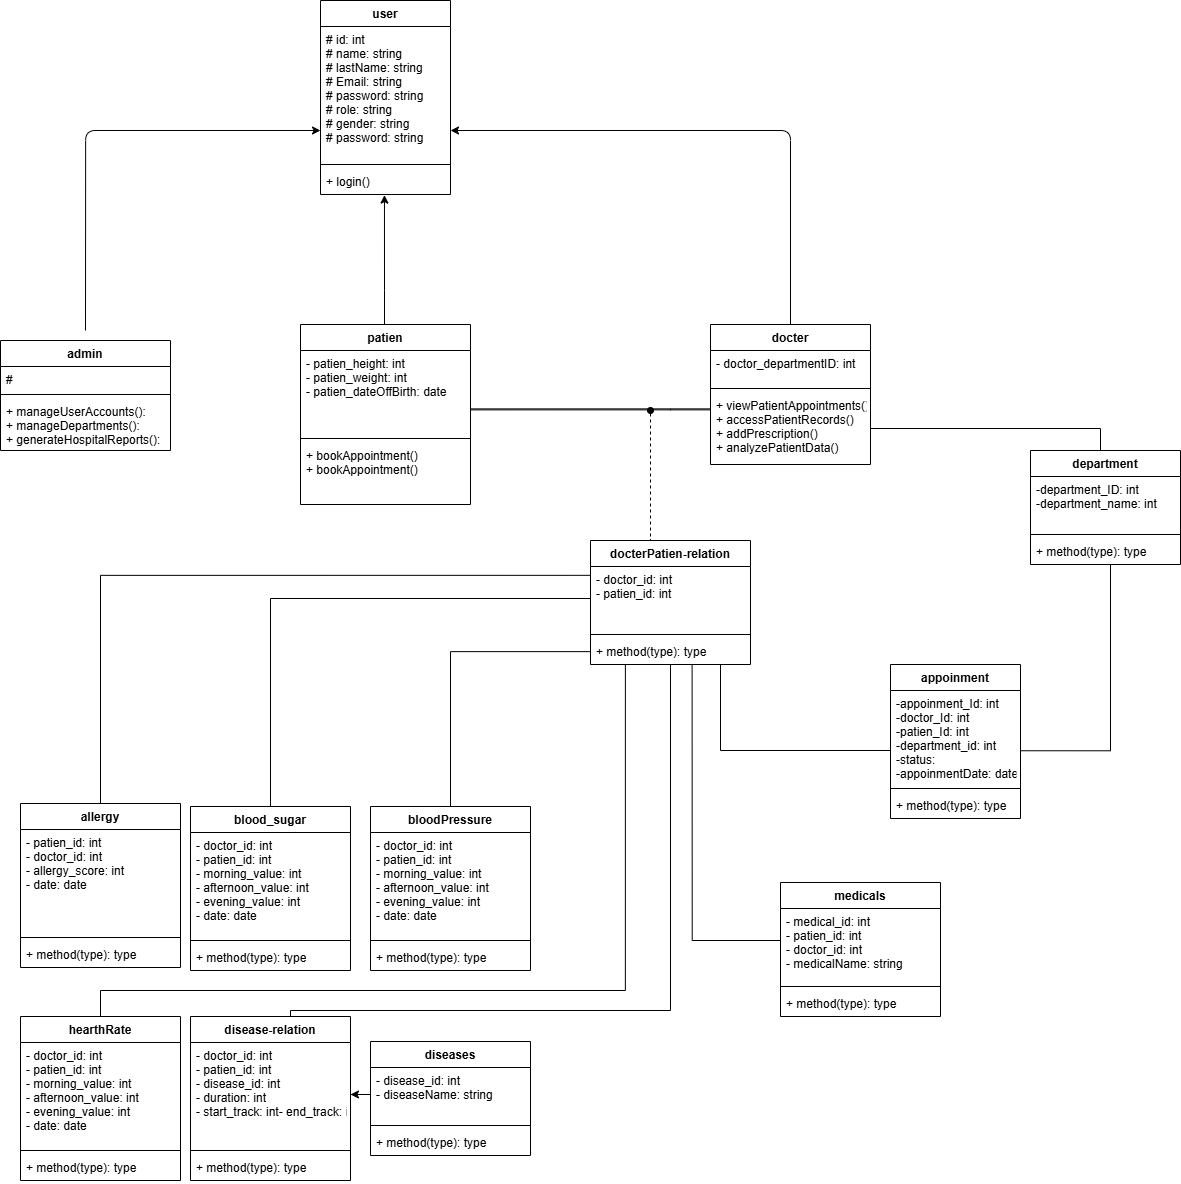

The diagram above was exported from draw.io. Its source (the exported page's mxGraphModel, read from the mxfile embedded in the PNG):
<mxGraphModel dx="3000" dy="2726" grid="1" gridSize="10" guides="1" tooltips="1" connect="1" arrows="1" fold="1" page="1" pageScale="1" pageWidth="850" pageHeight="1100" math="0" shadow="0">
  <root>
    <mxCell id="0" />
    <mxCell id="1" parent="0" />
    <mxCell id="2" value="user" style="swimlane;fontStyle=1;align=center;verticalAlign=top;childLayout=stackLayout;horizontal=1;startSize=26;horizontalStack=0;resizeParent=1;resizeParentMax=0;resizeLast=0;collapsible=1;marginBottom=0;" parent="1" vertex="1">
      <mxGeometry x="610" y="-590" width="130" height="194" as="geometry">
        <mxRectangle x="340" y="40" width="70" height="30" as="alternateBounds" />
      </mxGeometry>
    </mxCell>
    <mxCell id="3" value="# id: int&#10;# name: string&#10;# lastName: string&#10;# Email: string&#10;# password: string&#10;# role: string&#10;# gender: string&#10;# password: string" style="text;strokeColor=none;fillColor=none;align=left;verticalAlign=top;spacingLeft=4;spacingRight=4;overflow=hidden;rotatable=0;points=[[0,0.5],[1,0.5]];portConstraint=eastwest;" parent="2" vertex="1">
      <mxGeometry y="26" width="130" height="134" as="geometry" />
    </mxCell>
    <mxCell id="4" value="" style="line;strokeWidth=1;fillColor=none;align=left;verticalAlign=middle;spacingTop=-1;spacingLeft=3;spacingRight=3;rotatable=0;labelPosition=right;points=[];portConstraint=eastwest;strokeColor=inherit;" parent="2" vertex="1">
      <mxGeometry y="160" width="130" height="8" as="geometry" />
    </mxCell>
    <mxCell id="5" value="+ login()" style="text;strokeColor=none;fillColor=none;align=left;verticalAlign=top;spacingLeft=4;spacingRight=4;overflow=hidden;rotatable=0;points=[[0,0.5],[1,0.5]];portConstraint=eastwest;" parent="2" vertex="1">
      <mxGeometry y="168" width="130" height="26" as="geometry" />
    </mxCell>
    <mxCell id="39" style="edgeStyle=orthogonalEdgeStyle;html=1;" parent="1" edge="1">
      <mxGeometry relative="1" as="geometry">
        <Array as="points">
          <mxPoint x="375" y="-460" />
          <mxPoint x="610" y="-460" />
        </Array>
        <mxPoint x="610" y="-460" as="targetPoint" />
        <mxPoint x="375" y="-260" as="sourcePoint" />
      </mxGeometry>
    </mxCell>
    <mxCell id="14" value="admin" style="swimlane;fontStyle=1;align=center;verticalAlign=top;childLayout=stackLayout;horizontal=1;startSize=26;horizontalStack=0;resizeParent=1;resizeParentMax=0;resizeLast=0;collapsible=1;marginBottom=0;" parent="1" vertex="1">
      <mxGeometry x="290" y="-250" width="170" height="110" as="geometry">
        <mxRectangle x="340" y="40" width="70" height="30" as="alternateBounds" />
      </mxGeometry>
    </mxCell>
    <mxCell id="15" value="#" style="text;strokeColor=none;fillColor=none;align=left;verticalAlign=top;spacingLeft=4;spacingRight=4;overflow=hidden;rotatable=0;points=[[0,0.5],[1,0.5]];portConstraint=eastwest;" parent="14" vertex="1">
      <mxGeometry y="26" width="170" height="24" as="geometry" />
    </mxCell>
    <mxCell id="16" value="" style="line;strokeWidth=1;fillColor=none;align=left;verticalAlign=middle;spacingTop=-1;spacingLeft=3;spacingRight=3;rotatable=0;labelPosition=right;points=[];portConstraint=eastwest;strokeColor=inherit;" parent="14" vertex="1">
      <mxGeometry y="50" width="170" height="8" as="geometry" />
    </mxCell>
    <mxCell id="17" value="+ manageUserAccounts(): &#10;+ manageDepartments(): &#10;+ generateHospitalReports(): " style="text;strokeColor=none;fillColor=none;align=left;verticalAlign=top;spacingLeft=4;spacingRight=4;overflow=hidden;rotatable=0;points=[[0,0.5],[1,0.5]];portConstraint=eastwest;" parent="14" vertex="1">
      <mxGeometry y="58" width="170" height="52" as="geometry" />
    </mxCell>
    <mxCell id="42" style="edgeStyle=orthogonalEdgeStyle;html=1;" parent="1" source="18" target="3" edge="1">
      <mxGeometry relative="1" as="geometry">
        <Array as="points">
          <mxPoint x="1080" y="-460" />
        </Array>
      </mxGeometry>
    </mxCell>
    <mxCell id="18" value="docter" style="swimlane;fontStyle=1;align=center;verticalAlign=top;childLayout=stackLayout;horizontal=1;startSize=26;horizontalStack=0;resizeParent=1;resizeParentMax=0;resizeLast=0;collapsible=1;marginBottom=0;" parent="1" vertex="1">
      <mxGeometry x="1000" y="-266" width="160" height="140" as="geometry">
        <mxRectangle x="340" y="40" width="70" height="30" as="alternateBounds" />
      </mxGeometry>
    </mxCell>
    <mxCell id="19" value="- doctor_departmentID: int&#10;" style="text;strokeColor=none;fillColor=none;align=left;verticalAlign=top;spacingLeft=4;spacingRight=4;overflow=hidden;rotatable=0;points=[[0,0.5],[1,0.5]];portConstraint=eastwest;" parent="18" vertex="1">
      <mxGeometry y="26" width="160" height="34" as="geometry" />
    </mxCell>
    <mxCell id="20" value="" style="line;strokeWidth=1;fillColor=none;align=left;verticalAlign=middle;spacingTop=-1;spacingLeft=3;spacingRight=3;rotatable=0;labelPosition=right;points=[];portConstraint=eastwest;strokeColor=inherit;" parent="18" vertex="1">
      <mxGeometry y="60" width="160" height="8" as="geometry" />
    </mxCell>
    <mxCell id="21" value="+ viewPatientAppointments()&#10;+ accessPatientRecords()&#10;+ addPrescription()&#10;+ analyzePatientData()" style="text;strokeColor=none;fillColor=none;align=left;verticalAlign=top;spacingLeft=4;spacingRight=4;overflow=hidden;rotatable=0;points=[[0,0.5],[1,0.5]];portConstraint=eastwest;" parent="18" vertex="1">
      <mxGeometry y="68" width="160" height="72" as="geometry" />
    </mxCell>
    <mxCell id="26" value="patien" style="swimlane;fontStyle=1;align=center;verticalAlign=top;childLayout=stackLayout;horizontal=1;startSize=26;horizontalStack=0;resizeParent=1;resizeParentMax=0;resizeLast=0;collapsible=1;marginBottom=0;" parent="1" vertex="1">
      <mxGeometry x="590" y="-266" width="170" height="180" as="geometry">
        <mxRectangle x="340" y="40" width="70" height="30" as="alternateBounds" />
      </mxGeometry>
    </mxCell>
    <mxCell id="27" value="- patien_height: int&#10;- patien_weight: int&#10;- patien_dateOffBirth: date&#10;" style="text;strokeColor=none;fillColor=none;align=left;verticalAlign=top;spacingLeft=4;spacingRight=4;overflow=hidden;rotatable=0;points=[[0,0.5],[1,0.5]];portConstraint=eastwest;" parent="26" vertex="1">
      <mxGeometry y="26" width="170" height="84" as="geometry" />
    </mxCell>
    <mxCell id="28" value="" style="line;strokeWidth=1;fillColor=none;align=left;verticalAlign=middle;spacingTop=-1;spacingLeft=3;spacingRight=3;rotatable=0;labelPosition=right;points=[];portConstraint=eastwest;strokeColor=inherit;" parent="26" vertex="1">
      <mxGeometry y="110" width="170" height="8" as="geometry" />
    </mxCell>
    <mxCell id="29" value="+ bookAppointment()&#10;+ bookAppointment()" style="text;strokeColor=none;fillColor=none;align=left;verticalAlign=top;spacingLeft=4;spacingRight=4;overflow=hidden;rotatable=0;points=[[0,0.5],[1,0.5]];portConstraint=eastwest;" parent="26" vertex="1">
      <mxGeometry y="118" width="170" height="62" as="geometry" />
    </mxCell>
    <mxCell id="30" value="docterPatien-relation" style="swimlane;fontStyle=1;align=center;verticalAlign=top;childLayout=stackLayout;horizontal=1;startSize=26;horizontalStack=0;resizeParent=1;resizeParentMax=0;resizeLast=0;collapsible=1;marginBottom=0;" parent="1" vertex="1">
      <mxGeometry x="880" y="-50" width="160" height="124" as="geometry">
        <mxRectangle x="340" y="40" width="70" height="30" as="alternateBounds" />
      </mxGeometry>
    </mxCell>
    <mxCell id="31" value="- doctor_id: int&#10;- patien_id: int" style="text;strokeColor=none;fillColor=none;align=left;verticalAlign=top;spacingLeft=4;spacingRight=4;overflow=hidden;rotatable=0;points=[[0,0.5],[1,0.5]];portConstraint=eastwest;" parent="30" vertex="1">
      <mxGeometry y="26" width="160" height="64" as="geometry" />
    </mxCell>
    <mxCell id="32" value="" style="line;strokeWidth=1;fillColor=none;align=left;verticalAlign=middle;spacingTop=-1;spacingLeft=3;spacingRight=3;rotatable=0;labelPosition=right;points=[];portConstraint=eastwest;strokeColor=inherit;" parent="30" vertex="1">
      <mxGeometry y="90" width="160" height="8" as="geometry" />
    </mxCell>
    <mxCell id="33" value="+ method(type): type" style="text;strokeColor=none;fillColor=none;align=left;verticalAlign=top;spacingLeft=4;spacingRight=4;overflow=hidden;rotatable=0;points=[[0,0.5],[1,0.5]];portConstraint=eastwest;" parent="30" vertex="1">
      <mxGeometry y="98" width="160" height="26" as="geometry" />
    </mxCell>
    <mxCell id="48" value="department" style="swimlane;fontStyle=1;align=center;verticalAlign=top;childLayout=stackLayout;horizontal=1;startSize=26;horizontalStack=0;resizeParent=1;resizeParentMax=0;resizeLast=0;collapsible=1;marginBottom=0;" parent="1" vertex="1">
      <mxGeometry x="1320" y="-140" width="150" height="114" as="geometry">
        <mxRectangle x="340" y="40" width="70" height="30" as="alternateBounds" />
      </mxGeometry>
    </mxCell>
    <mxCell id="49" value="-department_ID: int&#10;-department_name: int" style="text;strokeColor=none;fillColor=none;align=left;verticalAlign=top;spacingLeft=4;spacingRight=4;overflow=hidden;rotatable=0;points=[[0,0.5],[1,0.5]];portConstraint=eastwest;" parent="48" vertex="1">
      <mxGeometry y="26" width="150" height="54" as="geometry" />
    </mxCell>
    <mxCell id="50" value="" style="line;strokeWidth=1;fillColor=none;align=left;verticalAlign=middle;spacingTop=-1;spacingLeft=3;spacingRight=3;rotatable=0;labelPosition=right;points=[];portConstraint=eastwest;strokeColor=inherit;" parent="48" vertex="1">
      <mxGeometry y="80" width="150" height="8" as="geometry" />
    </mxCell>
    <mxCell id="51" value="+ method(type): type" style="text;strokeColor=none;fillColor=none;align=left;verticalAlign=top;spacingLeft=4;spacingRight=4;overflow=hidden;rotatable=0;points=[[0,0.5],[1,0.5]];portConstraint=eastwest;" parent="48" vertex="1">
      <mxGeometry y="88" width="150" height="26" as="geometry" />
    </mxCell>
    <mxCell id="55" value="appoinment" style="swimlane;fontStyle=1;align=center;verticalAlign=top;childLayout=stackLayout;horizontal=1;startSize=26;horizontalStack=0;resizeParent=1;resizeParentMax=0;resizeLast=0;collapsible=1;marginBottom=0;" parent="1" vertex="1">
      <mxGeometry x="1180" y="74" width="130" height="154" as="geometry">
        <mxRectangle x="340" y="40" width="70" height="30" as="alternateBounds" />
      </mxGeometry>
    </mxCell>
    <mxCell id="56" value="-appoinment_Id: int&#10;-doctor_Id: int&#10;-patien_Id: int&#10;-department_id: int&#10;-status:&#10;-appoinmentDate: date&#10;" style="text;strokeColor=none;fillColor=none;align=left;verticalAlign=top;spacingLeft=4;spacingRight=4;overflow=hidden;rotatable=0;points=[[0,0.5],[1,0.5]];portConstraint=eastwest;" parent="55" vertex="1">
      <mxGeometry y="26" width="130" height="94" as="geometry" />
    </mxCell>
    <mxCell id="57" value="" style="line;strokeWidth=1;fillColor=none;align=left;verticalAlign=middle;spacingTop=-1;spacingLeft=3;spacingRight=3;rotatable=0;labelPosition=right;points=[];portConstraint=eastwest;strokeColor=inherit;" parent="55" vertex="1">
      <mxGeometry y="120" width="130" height="8" as="geometry" />
    </mxCell>
    <mxCell id="58" value="+ method(type): type" style="text;strokeColor=none;fillColor=none;align=left;verticalAlign=top;spacingLeft=4;spacingRight=4;overflow=hidden;rotatable=0;points=[[0,0.5],[1,0.5]];portConstraint=eastwest;" parent="55" vertex="1">
      <mxGeometry y="128" width="130" height="26" as="geometry" />
    </mxCell>
    <mxCell id="61" value="diseases" style="swimlane;fontStyle=1;align=center;verticalAlign=top;childLayout=stackLayout;horizontal=1;startSize=26;horizontalStack=0;resizeParent=1;resizeParentMax=0;resizeLast=0;collapsible=1;marginBottom=0;" parent="1" vertex="1">
      <mxGeometry x="660" y="451" width="160" height="114" as="geometry">
        <mxRectangle x="340" y="40" width="70" height="30" as="alternateBounds" />
      </mxGeometry>
    </mxCell>
    <mxCell id="62" value="- disease_id: int&#10;- diseaseName: string" style="text;strokeColor=none;fillColor=none;align=left;verticalAlign=top;spacingLeft=4;spacingRight=4;overflow=hidden;rotatable=0;points=[[0,0.5],[1,0.5]];portConstraint=eastwest;" parent="61" vertex="1">
      <mxGeometry y="26" width="160" height="54" as="geometry" />
    </mxCell>
    <mxCell id="63" value="" style="line;strokeWidth=1;fillColor=none;align=left;verticalAlign=middle;spacingTop=-1;spacingLeft=3;spacingRight=3;rotatable=0;labelPosition=right;points=[];portConstraint=eastwest;strokeColor=inherit;" parent="61" vertex="1">
      <mxGeometry y="80" width="160" height="8" as="geometry" />
    </mxCell>
    <mxCell id="64" value="+ method(type): type" style="text;strokeColor=none;fillColor=none;align=left;verticalAlign=top;spacingLeft=4;spacingRight=4;overflow=hidden;rotatable=0;points=[[0,0.5],[1,0.5]];portConstraint=eastwest;" parent="61" vertex="1">
      <mxGeometry y="88" width="160" height="26" as="geometry" />
    </mxCell>
    <mxCell id="Sy08YTVlvjp1x487_nP5-129" style="edgeStyle=orthogonalEdgeStyle;rounded=0;orthogonalLoop=1;jettySize=auto;html=1;endArrow=none;startFill=0;" parent="1" source="65" target="33" edge="1">
      <mxGeometry relative="1" as="geometry">
        <mxPoint x="950" y="80.00000000000023" as="targetPoint" />
        <Array as="points">
          <mxPoint x="580" y="420" />
          <mxPoint x="960" y="420" />
        </Array>
      </mxGeometry>
    </mxCell>
    <mxCell id="65" value="disease-relation" style="swimlane;fontStyle=1;align=center;verticalAlign=top;childLayout=stackLayout;horizontal=1;startSize=26;horizontalStack=0;resizeParent=1;resizeParentMax=0;resizeLast=0;collapsible=1;marginBottom=0;" parent="1" vertex="1">
      <mxGeometry x="480" y="426" width="160" height="164" as="geometry">
        <mxRectangle x="340" y="40" width="70" height="30" as="alternateBounds" />
      </mxGeometry>
    </mxCell>
    <mxCell id="66" value="- doctor_id: int&#10;- patien_id: int&#10;- disease_id: int&#10;- duration: int&#10;- start_track: int- end_track: int" style="text;strokeColor=none;fillColor=none;align=left;verticalAlign=top;spacingLeft=4;spacingRight=4;overflow=hidden;rotatable=0;points=[[0,0.5],[1,0.5]];portConstraint=eastwest;" parent="65" vertex="1">
      <mxGeometry y="26" width="160" height="104" as="geometry" />
    </mxCell>
    <mxCell id="67" value="" style="line;strokeWidth=1;fillColor=none;align=left;verticalAlign=middle;spacingTop=-1;spacingLeft=3;spacingRight=3;rotatable=0;labelPosition=right;points=[];portConstraint=eastwest;strokeColor=inherit;" parent="65" vertex="1">
      <mxGeometry y="130" width="160" height="8" as="geometry" />
    </mxCell>
    <mxCell id="68" value="+ method(type): type" style="text;strokeColor=none;fillColor=none;align=left;verticalAlign=top;spacingLeft=4;spacingRight=4;overflow=hidden;rotatable=0;points=[[0,0.5],[1,0.5]];portConstraint=eastwest;" parent="65" vertex="1">
      <mxGeometry y="138" width="160" height="26" as="geometry" />
    </mxCell>
    <mxCell id="71" value="medicals" style="swimlane;fontStyle=1;align=center;verticalAlign=top;childLayout=stackLayout;horizontal=1;startSize=26;horizontalStack=0;resizeParent=1;resizeParentMax=0;resizeLast=0;collapsible=1;marginBottom=0;" parent="1" vertex="1">
      <mxGeometry x="1070" y="292" width="160" height="134" as="geometry">
        <mxRectangle x="340" y="40" width="70" height="30" as="alternateBounds" />
      </mxGeometry>
    </mxCell>
    <mxCell id="72" value="- medical_id: int&#10;- patien_id: int&#10;- doctor_id: int&#10;- medicalName: string" style="text;strokeColor=none;fillColor=none;align=left;verticalAlign=top;spacingLeft=4;spacingRight=4;overflow=hidden;rotatable=0;points=[[0,0.5],[1,0.5]];portConstraint=eastwest;" parent="71" vertex="1">
      <mxGeometry y="26" width="160" height="74" as="geometry" />
    </mxCell>
    <mxCell id="73" value="" style="line;strokeWidth=1;fillColor=none;align=left;verticalAlign=middle;spacingTop=-1;spacingLeft=3;spacingRight=3;rotatable=0;labelPosition=right;points=[];portConstraint=eastwest;strokeColor=inherit;" parent="71" vertex="1">
      <mxGeometry y="100" width="160" height="8" as="geometry" />
    </mxCell>
    <mxCell id="74" value="+ method(type): type" style="text;strokeColor=none;fillColor=none;align=left;verticalAlign=top;spacingLeft=4;spacingRight=4;overflow=hidden;rotatable=0;points=[[0,0.5],[1,0.5]];portConstraint=eastwest;" parent="71" vertex="1">
      <mxGeometry y="108" width="160" height="26" as="geometry" />
    </mxCell>
    <mxCell id="Sy08YTVlvjp1x487_nP5-131" style="edgeStyle=orthogonalEdgeStyle;rounded=0;orthogonalLoop=1;jettySize=auto;html=1;entryX=0;entryY=0.5;entryDx=0;entryDy=0;endArrow=none;startFill=0;" parent="1" source="92" target="31" edge="1">
      <mxGeometry relative="1" as="geometry" />
    </mxCell>
    <mxCell id="92" value="blood_sugar" style="swimlane;fontStyle=1;align=center;verticalAlign=top;childLayout=stackLayout;horizontal=1;startSize=26;horizontalStack=0;resizeParent=1;resizeParentMax=0;resizeLast=0;collapsible=1;marginBottom=0;" parent="1" vertex="1">
      <mxGeometry x="480" y="216" width="160" height="164" as="geometry">
        <mxRectangle x="340" y="40" width="70" height="30" as="alternateBounds" />
      </mxGeometry>
    </mxCell>
    <mxCell id="93" value="- doctor_id: int&#10;- patien_id: int&#10;- morning_value: int&#10;- afternoon_value: int&#10;- evening_value: int&#10;- date: date" style="text;strokeColor=none;fillColor=none;align=left;verticalAlign=top;spacingLeft=4;spacingRight=4;overflow=hidden;rotatable=0;points=[[0,0.5],[1,0.5]];portConstraint=eastwest;" parent="92" vertex="1">
      <mxGeometry y="26" width="160" height="104" as="geometry" />
    </mxCell>
    <mxCell id="94" value="" style="line;strokeWidth=1;fillColor=none;align=left;verticalAlign=middle;spacingTop=-1;spacingLeft=3;spacingRight=3;rotatable=0;labelPosition=right;points=[];portConstraint=eastwest;strokeColor=inherit;" parent="92" vertex="1">
      <mxGeometry y="130" width="160" height="8" as="geometry" />
    </mxCell>
    <mxCell id="95" value="+ method(type): type" style="text;strokeColor=none;fillColor=none;align=left;verticalAlign=top;spacingLeft=4;spacingRight=4;overflow=hidden;rotatable=0;points=[[0,0.5],[1,0.5]];portConstraint=eastwest;" parent="92" vertex="1">
      <mxGeometry y="138" width="160" height="26" as="geometry" />
    </mxCell>
    <mxCell id="96" value="hearthRate" style="swimlane;fontStyle=1;align=center;verticalAlign=top;childLayout=stackLayout;horizontal=1;startSize=26;horizontalStack=0;resizeParent=1;resizeParentMax=0;resizeLast=0;collapsible=1;marginBottom=0;" parent="1" vertex="1">
      <mxGeometry x="310" y="426" width="160" height="164" as="geometry">
        <mxRectangle x="340" y="40" width="70" height="30" as="alternateBounds" />
      </mxGeometry>
    </mxCell>
    <mxCell id="97" value="- doctor_id: int&#10;- patien_id: int&#10;- morning_value: int&#10;- afternoon_value: int&#10;- evening_value: int&#10;- date: date" style="text;strokeColor=none;fillColor=none;align=left;verticalAlign=top;spacingLeft=4;spacingRight=4;overflow=hidden;rotatable=0;points=[[0,0.5],[1,0.5]];portConstraint=eastwest;" parent="96" vertex="1">
      <mxGeometry y="26" width="160" height="104" as="geometry" />
    </mxCell>
    <mxCell id="98" value="" style="line;strokeWidth=1;fillColor=none;align=left;verticalAlign=middle;spacingTop=-1;spacingLeft=3;spacingRight=3;rotatable=0;labelPosition=right;points=[];portConstraint=eastwest;strokeColor=inherit;" parent="96" vertex="1">
      <mxGeometry y="130" width="160" height="8" as="geometry" />
    </mxCell>
    <mxCell id="99" value="+ method(type): type" style="text;strokeColor=none;fillColor=none;align=left;verticalAlign=top;spacingLeft=4;spacingRight=4;overflow=hidden;rotatable=0;points=[[0,0.5],[1,0.5]];portConstraint=eastwest;" parent="96" vertex="1">
      <mxGeometry y="138" width="160" height="26" as="geometry" />
    </mxCell>
    <mxCell id="100" value="allergy" style="swimlane;fontStyle=1;align=center;verticalAlign=top;childLayout=stackLayout;horizontal=1;startSize=26;horizontalStack=0;resizeParent=1;resizeParentMax=0;resizeLast=0;collapsible=1;marginBottom=0;" parent="1" vertex="1">
      <mxGeometry x="310" y="213" width="160" height="164" as="geometry">
        <mxRectangle x="340" y="40" width="70" height="30" as="alternateBounds" />
      </mxGeometry>
    </mxCell>
    <mxCell id="101" value="- patien_id: int&#10;- doctor_id: int&#10;- allergy_score: int&#10;- date: date&#10;" style="text;strokeColor=none;fillColor=none;align=left;verticalAlign=top;spacingLeft=4;spacingRight=4;overflow=hidden;rotatable=0;points=[[0,0.5],[1,0.5]];portConstraint=eastwest;" parent="100" vertex="1">
      <mxGeometry y="26" width="160" height="104" as="geometry" />
    </mxCell>
    <mxCell id="102" value="" style="line;strokeWidth=1;fillColor=none;align=left;verticalAlign=middle;spacingTop=-1;spacingLeft=3;spacingRight=3;rotatable=0;labelPosition=right;points=[];portConstraint=eastwest;strokeColor=inherit;" parent="100" vertex="1">
      <mxGeometry y="130" width="160" height="8" as="geometry" />
    </mxCell>
    <mxCell id="103" value="+ method(type): type" style="text;strokeColor=none;fillColor=none;align=left;verticalAlign=top;spacingLeft=4;spacingRight=4;overflow=hidden;rotatable=0;points=[[0,0.5],[1,0.5]];portConstraint=eastwest;" parent="100" vertex="1">
      <mxGeometry y="138" width="160" height="26" as="geometry" />
    </mxCell>
    <mxCell id="Sy08YTVlvjp1x487_nP5-130" style="edgeStyle=orthogonalEdgeStyle;rounded=0;orthogonalLoop=1;jettySize=auto;html=1;endArrow=none;startFill=0;" parent="1" source="104" target="33" edge="1">
      <mxGeometry relative="1" as="geometry" />
    </mxCell>
    <mxCell id="104" value="bloodPressure" style="swimlane;fontStyle=1;align=center;verticalAlign=top;childLayout=stackLayout;horizontal=1;startSize=26;horizontalStack=0;resizeParent=1;resizeParentMax=0;resizeLast=0;collapsible=1;marginBottom=0;" parent="1" vertex="1">
      <mxGeometry x="660" y="216" width="160" height="164" as="geometry">
        <mxRectangle x="340" y="40" width="70" height="30" as="alternateBounds" />
      </mxGeometry>
    </mxCell>
    <mxCell id="105" value="- doctor_id: int&#10;- patien_id: int&#10;- morning_value: int&#10;- afternoon_value: int&#10;- evening_value: int&#10;- date: date" style="text;strokeColor=none;fillColor=none;align=left;verticalAlign=top;spacingLeft=4;spacingRight=4;overflow=hidden;rotatable=0;points=[[0,0.5],[1,0.5]];portConstraint=eastwest;" parent="104" vertex="1">
      <mxGeometry y="26" width="160" height="104" as="geometry" />
    </mxCell>
    <mxCell id="106" value="" style="line;strokeWidth=1;fillColor=none;align=left;verticalAlign=middle;spacingTop=-1;spacingLeft=3;spacingRight=3;rotatable=0;labelPosition=right;points=[];portConstraint=eastwest;strokeColor=inherit;" parent="104" vertex="1">
      <mxGeometry y="130" width="160" height="8" as="geometry" />
    </mxCell>
    <mxCell id="107" value="+ method(type): type" style="text;strokeColor=none;fillColor=none;align=left;verticalAlign=top;spacingLeft=4;spacingRight=4;overflow=hidden;rotatable=0;points=[[0,0.5],[1,0.5]];portConstraint=eastwest;" parent="104" vertex="1">
      <mxGeometry y="138" width="160" height="26" as="geometry" />
    </mxCell>
    <mxCell id="113" style="edgeStyle=orthogonalEdgeStyle;shape=link;html=1;entryX=1;entryY=0.701;entryDx=0;entryDy=0;entryPerimeter=0;width=1;" parent="1" source="21" target="27" edge="1">
      <mxGeometry relative="1" as="geometry">
        <Array as="points">
          <mxPoint x="960" y="-181" />
        </Array>
      </mxGeometry>
    </mxCell>
    <mxCell id="120" style="edgeStyle=orthogonalEdgeStyle;html=1;fontSize=8;dashed=1;endArrow=none;endFill=0;startArrow=oval;startFill=1;" parent="1" target="30" edge="1">
      <mxGeometry relative="1" as="geometry">
        <mxPoint x="920.0256410256411" y="420" as="targetPoint" />
        <mxPoint x="940" y="-180" as="sourcePoint" />
        <Array as="points">
          <mxPoint x="940" y="-180" />
        </Array>
      </mxGeometry>
    </mxCell>
    <mxCell id="Sy08YTVlvjp1x487_nP5-124" style="edgeStyle=orthogonalEdgeStyle;rounded=0;orthogonalLoop=1;jettySize=auto;html=1;entryX=0.996;entryY=0.641;entryDx=0;entryDy=0;entryPerimeter=0;endArrow=none;startFill=0;" parent="1" source="51" target="56" edge="1">
      <mxGeometry relative="1" as="geometry">
        <Array as="points">
          <mxPoint x="1400" y="160" />
        </Array>
      </mxGeometry>
    </mxCell>
    <mxCell id="Sy08YTVlvjp1x487_nP5-125" style="edgeStyle=orthogonalEdgeStyle;rounded=0;orthogonalLoop=1;jettySize=auto;html=1;endArrow=none;startFill=0;" parent="1" source="21" edge="1">
      <mxGeometry relative="1" as="geometry">
        <mxPoint x="1380" y="-140" as="targetPoint" />
        <Array as="points">
          <mxPoint x="1390" y="-162" />
          <mxPoint x="1390" y="-140" />
        </Array>
      </mxGeometry>
    </mxCell>
    <mxCell id="Sy08YTVlvjp1x487_nP5-126" style="edgeStyle=orthogonalEdgeStyle;rounded=0;orthogonalLoop=1;jettySize=auto;html=1;endArrow=none;startFill=0;" parent="1" source="56" target="33" edge="1">
      <mxGeometry relative="1" as="geometry">
        <Array as="points">
          <mxPoint x="1010" y="160" />
        </Array>
      </mxGeometry>
    </mxCell>
    <mxCell id="Sy08YTVlvjp1x487_nP5-128" value="" style="edgeStyle=orthogonalEdgeStyle;rounded=0;orthogonalLoop=1;jettySize=auto;html=1;" parent="1" source="62" target="66" edge="1">
      <mxGeometry relative="1" as="geometry" />
    </mxCell>
    <mxCell id="Sy08YTVlvjp1x487_nP5-132" style="edgeStyle=orthogonalEdgeStyle;rounded=0;orthogonalLoop=1;jettySize=auto;html=1;entryX=-0.003;entryY=0.138;entryDx=0;entryDy=0;entryPerimeter=0;endArrow=none;startFill=0;" parent="1" source="100" target="31" edge="1">
      <mxGeometry relative="1" as="geometry" />
    </mxCell>
    <mxCell id="Sy08YTVlvjp1x487_nP5-133" style="edgeStyle=orthogonalEdgeStyle;rounded=0;orthogonalLoop=1;jettySize=auto;html=1;entryX=0.218;entryY=1.004;entryDx=0;entryDy=0;entryPerimeter=0;endArrow=none;startFill=0;" parent="1" source="96" target="33" edge="1">
      <mxGeometry relative="1" as="geometry">
        <Array as="points">
          <mxPoint x="390" y="400" />
          <mxPoint x="915" y="400" />
        </Array>
      </mxGeometry>
    </mxCell>
    <mxCell id="Sy08YTVlvjp1x487_nP5-134" style="edgeStyle=orthogonalEdgeStyle;rounded=0;orthogonalLoop=1;jettySize=auto;html=1;entryX=0.635;entryY=1.015;entryDx=0;entryDy=0;entryPerimeter=0;endArrow=none;startFill=0;" parent="1" source="71" target="33" edge="1">
      <mxGeometry relative="1" as="geometry">
        <Array as="points">
          <mxPoint x="982" y="350" />
        </Array>
      </mxGeometry>
    </mxCell>
    <mxCell id="YfPHWpzPr8LhnUu5mO4Y-121" style="edgeStyle=orthogonalEdgeStyle;rounded=0;orthogonalLoop=1;jettySize=auto;html=1;entryX=0.492;entryY=1.023;entryDx=0;entryDy=0;entryPerimeter=0;" edge="1" parent="1" source="26" target="5">
      <mxGeometry relative="1" as="geometry">
        <Array as="points">
          <mxPoint x="674" y="-300" />
          <mxPoint x="674" y="-300" />
        </Array>
      </mxGeometry>
    </mxCell>
  </root>
</mxGraphModel>